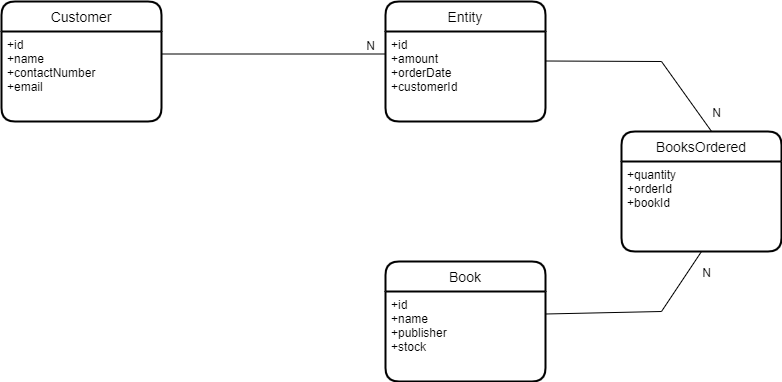

The diagram above was exported from draw.io. Its source (the exported page's mxGraphModel, read from the mxfile embedded in the PNG):
<mxGraphModel dx="2062" dy="1122" grid="1" gridSize="10" guides="1" tooltips="1" connect="1" arrows="1" fold="1" page="1" pageScale="1" pageWidth="827" pageHeight="1169" math="0" shadow="0">
  <root>
    <mxCell id="0" />
    <mxCell id="1" parent="0" />
    <mxCell id="scfnKqDcX5mKX90Cvt3I-5" value="Customer" style="swimlane;childLayout=stackLayout;horizontal=1;startSize=30;horizontalStack=0;rounded=1;fontSize=14;fontStyle=0;strokeWidth=2;resizeParent=0;resizeLast=1;shadow=0;dashed=0;align=center;" vertex="1" parent="1">
      <mxGeometry x="30" y="70" width="160" height="120" as="geometry" />
    </mxCell>
    <mxCell id="scfnKqDcX5mKX90Cvt3I-6" value="+id&#10;+name&#10;+contactNumber&#10;+email" style="align=left;strokeColor=none;fillColor=none;spacingLeft=4;fontSize=12;verticalAlign=top;resizable=0;rotatable=0;part=1;" vertex="1" parent="scfnKqDcX5mKX90Cvt3I-5">
      <mxGeometry y="30" width="160" height="90" as="geometry" />
    </mxCell>
    <mxCell id="scfnKqDcX5mKX90Cvt3I-7" value="Entity" style="swimlane;childLayout=stackLayout;horizontal=1;startSize=30;horizontalStack=0;rounded=1;fontSize=14;fontStyle=0;strokeWidth=2;resizeParent=0;resizeLast=1;shadow=0;dashed=0;align=center;" vertex="1" parent="1">
      <mxGeometry x="414" y="70" width="160" height="120" as="geometry" />
    </mxCell>
    <mxCell id="scfnKqDcX5mKX90Cvt3I-8" value="+id&#10;+amount&#10;+orderDate&#10;+customerId" style="align=left;strokeColor=none;fillColor=none;spacingLeft=4;fontSize=12;verticalAlign=top;resizable=0;rotatable=0;part=1;" vertex="1" parent="scfnKqDcX5mKX90Cvt3I-7">
      <mxGeometry y="30" width="160" height="90" as="geometry" />
    </mxCell>
    <mxCell id="scfnKqDcX5mKX90Cvt3I-9" value="Book" style="swimlane;childLayout=stackLayout;horizontal=1;startSize=30;horizontalStack=0;rounded=1;fontSize=14;fontStyle=0;strokeWidth=2;resizeParent=0;resizeLast=1;shadow=0;dashed=0;align=center;" vertex="1" parent="1">
      <mxGeometry x="414" y="330" width="160" height="120" as="geometry" />
    </mxCell>
    <mxCell id="scfnKqDcX5mKX90Cvt3I-10" value="+id&#10;+name&#10;+publisher&#10;+stock" style="align=left;strokeColor=none;fillColor=none;spacingLeft=4;fontSize=12;verticalAlign=top;resizable=0;rotatable=0;part=1;" vertex="1" parent="scfnKqDcX5mKX90Cvt3I-9">
      <mxGeometry y="30" width="160" height="90" as="geometry" />
    </mxCell>
    <mxCell id="scfnKqDcX5mKX90Cvt3I-12" value="BooksOrdered" style="swimlane;childLayout=stackLayout;horizontal=1;startSize=30;horizontalStack=0;rounded=1;fontSize=14;fontStyle=0;strokeWidth=2;resizeParent=0;resizeLast=1;shadow=0;dashed=0;align=center;" vertex="1" parent="1">
      <mxGeometry x="650" y="200" width="160" height="120" as="geometry" />
    </mxCell>
    <mxCell id="scfnKqDcX5mKX90Cvt3I-13" value="+quantity&#10;+orderId&#10;+bookId" style="align=left;strokeColor=none;fillColor=none;spacingLeft=4;fontSize=12;verticalAlign=top;resizable=0;rotatable=0;part=1;" vertex="1" parent="scfnKqDcX5mKX90Cvt3I-12">
      <mxGeometry y="30" width="160" height="90" as="geometry" />
    </mxCell>
    <mxCell id="scfnKqDcX5mKX90Cvt3I-16" value="" style="endArrow=none;html=1;rounded=0;exitX=1;exitY=0.25;exitDx=0;exitDy=0;entryX=0;entryY=0.25;entryDx=0;entryDy=0;" edge="1" parent="1" source="scfnKqDcX5mKX90Cvt3I-6" target="scfnKqDcX5mKX90Cvt3I-8">
      <mxGeometry relative="1" as="geometry">
        <mxPoint x="190" y="140" as="sourcePoint" />
        <mxPoint x="410" y="123" as="targetPoint" />
      </mxGeometry>
    </mxCell>
    <mxCell id="scfnKqDcX5mKX90Cvt3I-17" value="N" style="resizable=0;html=1;align=right;verticalAlign=bottom;" connectable="0" vertex="1" parent="scfnKqDcX5mKX90Cvt3I-16">
      <mxGeometry x="1" relative="1" as="geometry">
        <mxPoint x="-10" as="offset" />
      </mxGeometry>
    </mxCell>
    <mxCell id="scfnKqDcX5mKX90Cvt3I-19" value="" style="endArrow=none;html=1;rounded=0;entryX=0.563;entryY=0;entryDx=0;entryDy=0;entryPerimeter=0;" edge="1" parent="1" target="scfnKqDcX5mKX90Cvt3I-12">
      <mxGeometry relative="1" as="geometry">
        <mxPoint x="574" y="129.5" as="sourcePoint" />
        <mxPoint x="734" y="129.5" as="targetPoint" />
        <Array as="points">
          <mxPoint x="690" y="130" />
        </Array>
      </mxGeometry>
    </mxCell>
    <mxCell id="scfnKqDcX5mKX90Cvt3I-20" value="N" style="resizable=0;html=1;align=right;verticalAlign=bottom;" connectable="0" vertex="1" parent="scfnKqDcX5mKX90Cvt3I-19">
      <mxGeometry x="1" relative="1" as="geometry">
        <mxPoint x="10" y="-10" as="offset" />
      </mxGeometry>
    </mxCell>
    <mxCell id="scfnKqDcX5mKX90Cvt3I-21" value="" style="endArrow=none;html=1;rounded=0;entryX=0.5;entryY=1;entryDx=0;entryDy=0;exitX=1;exitY=0.25;exitDx=0;exitDy=0;" edge="1" parent="1" source="scfnKqDcX5mKX90Cvt3I-10" target="scfnKqDcX5mKX90Cvt3I-13">
      <mxGeometry relative="1" as="geometry">
        <mxPoint x="590" y="389.5" as="sourcePoint" />
        <mxPoint x="750" y="389.5" as="targetPoint" />
        <Array as="points">
          <mxPoint x="690" y="380" />
        </Array>
      </mxGeometry>
    </mxCell>
    <mxCell id="scfnKqDcX5mKX90Cvt3I-22" value="N" style="resizable=0;html=1;align=right;verticalAlign=bottom;" connectable="0" vertex="1" parent="scfnKqDcX5mKX90Cvt3I-21">
      <mxGeometry x="1" relative="1" as="geometry">
        <mxPoint x="10" y="30" as="offset" />
      </mxGeometry>
    </mxCell>
  </root>
</mxGraphModel>